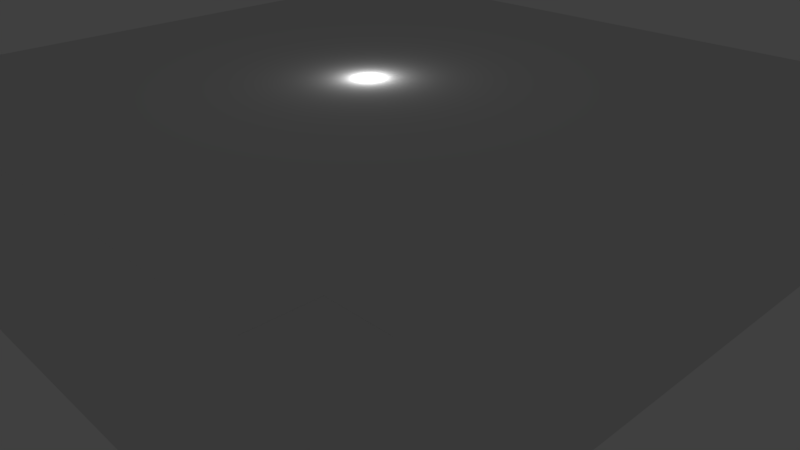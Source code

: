# Source: library_0001.blend  (saved by Blender 2.77.0; exported with 4.5.12 LTS)
import bpy
from mathutils import Matrix  # noqa: F401  (used for matrix-valued properties, if any)

bpy.ops.wm.read_factory_settings(use_empty=True)
scene = bpy.context.scene
scene.name = 'Scene'

# ---- collections
col_collection_1 = bpy.data.collections.new('Collection 1'); scene.collection.children.link(col_collection_1)

# ---- materials (node trees are filled in below, after node groups)
mat_wall = bpy.data.materials.new('wall')
mat_wall.alpha_threshold = 0.0
mat_wall.use_transparent_shadow = False
mat_wall.preview_render_type = 'CUBE'
mat_wall.roughness = 0.5
mat_wall.specular_intensity = 0.1
mat_wall.line_color = (0.0, 0.0, 0.0, 1.0)
mat_floor = bpy.data.materials.new('floor')
mat_floor.alpha_threshold = 0.0
mat_floor.use_transparent_shadow = False
mat_floor.roughness = 0.5
mat_floor.specular_intensity = 0.1
mat_roof = bpy.data.materials.new('roof')
mat_roof.alpha_threshold = 0.0
mat_roof.use_transparent_shadow = False
mat_roof.roughness = 0.5
mat_roof.specular_intensity = 0.0
mat_wood = bpy.data.materials.new('wood')
mat_wood.alpha_threshold = 0.0
mat_wood.use_transparent_shadow = False
mat_wood.roughness = 0.5
mat_wood.specular_intensity = 0.1
mat_lamp = bpy.data.materials.new('lamp')
mat_lamp.alpha_threshold = 0.0
mat_lamp.use_transparent_shadow = False
mat_lamp.roughness = 0.5

# ---- material node trees

# ---- world
world_world = bpy.data.worlds.new('World'); scene.world = world_world
world_world.color = (0.05088, 0.05088, 0.05088)
world_world.use_sun_shadow = False
world_world.sun_shadow_jitter_overblur = 0.0
world_world.cycles.sampling_method = 'MANUAL'

# ---- cameras
cam_camera = bpy.data.cameras.new('Camera')
cam_camera.clip_end = 100.0
cam_camera.lens = 35.0
cam_camera.sensor_width = 32.0
cam_camera.sensor_height = 18.0
cam_camera.ortho_scale = 7.314
cam_camera.dof.focus_distance = 0.0
cam_camera.dof.aperture_fstop = 128.0

# ---- lights
light_lamp = bpy.data.lights.new('Lamp', 'POINT')
light_lamp.transmission_factor = 0.0
light_lamp.cutoff_distance = 30.0
light_lamp.energy = 100.0
light_lamp.shadow_buffer_clip_start = 1.001
light_lamp.shadow_soft_size = 0.1
light_lamp.shadow_maximum_resolution = 0.006
light_lamp.use_absolute_resolution = True

# ---- meshes
me_cube_001 = bpy.data.meshes.new('Cube.001')
me_cube_001.from_pydata([(-1.0, -1.0, -1.0), (-1.0, -1.0, 1.0), (-1.0, 1.0, -1.0), (-1.0, 1.0, 1.0), (1.0, -1.0, -1.0), (1.0, -1.0, 1.0), (1.0, 1.0, -1.0), (1.0, 1.0, 1.0), (0.9977, -0.8342, 1.001), (0.9977, -0.8342, 0.9317), (0.9895, -0.8424, 0.9317), (0.9977, -0.9978, 0.9317), (0.8341, -0.8342, 1.001), (0.8341, -0.8342, 0.9317), (0.8341, -0.9978, 1.001), (0.8341, -0.9978, 0.9317), (0.9895, -0.9896, 0.9317), (0.8423, -0.9896, 0.9317), (0.8423, -0.8424, 0.9317), (0.8423, -0.9896, 0.9607), (0.8423, -0.8424, 0.9607), (0.9895, -0.9896, 0.9607), (0.9895, -0.8424, 0.9607), (0.8294, -0.8416, -0.9991), (1.0, -0.8416, 0.6031), (0.8294, -0.8537, -0.9991), (1.0, -0.8537, 0.6031), (0.8182, -0.8416, -0.9838), (0.9889, -0.8416, 0.6183), (0.8182, -0.8537, -0.9838), (0.9889, -0.8537, 0.6183), (0.8294, -0.9779, -0.9991), (1.0, -0.9779, 0.6031), (0.8294, -0.9899, -0.9991), (1.0, -0.9899, 0.6031), (0.8182, -0.9779, -0.9838), (0.9889, -0.9779, 0.6183), (0.8182, -0.9899, -0.9838), (0.9889, -0.9899, 0.6183), (0.8984, -0.8537, -0.3514), (0.8984, -0.9779, -0.3514), (0.8942, -0.8537, -0.3914), (0.8942, -0.9779, -0.3914), (0.8872, -0.8537, -0.3361), (0.8872, -0.9779, -0.3361), (0.8829, -0.8537, -0.3762), (0.8829, -0.9779, -0.3762), (0.9385, -0.8537, 0.02471), (0.9385, -0.9779, 0.02471), (0.9343, -0.8537, -0.01534), (0.9343, -0.9779, -0.01534), (0.9273, -0.8537, 0.03992), (0.9273, -0.9779, 0.03992), (0.923, -0.8537, -0.0001299), (0.923, -0.9779, -0.0001298), (0.8619, -0.8537, -0.6945), (0.8619, -0.9779, -0.6945), (0.8576, -0.8537, -0.7345), (0.8576, -0.9779, -0.7345), (0.8506, -0.8537, -0.6792), (0.8506, -0.9779, -0.6792), (0.8464, -0.8537, -0.7193), (0.8464, -0.9779, -0.7193), (-0.07214, -0.07214, 0.9532), (-0.07214, -0.07214, 1.0), (-0.07214, 0.07214, 0.9532), (-0.07214, 0.07214, 1.0), (0.07214, -0.07214, 0.9532), (0.07214, -0.07214, 1.0), (0.07214, 0.07214, 0.9532), (0.07214, 0.07214, 1.0)], [], [(1, 0, 2, 3), (3, 2, 6, 7), (7, 6, 4, 5), (5, 4, 0, 1), (0, 4, 6, 2), (5, 1, 3, 7), (13, 18, 17, 15), (16, 21, 22, 10), (15, 14, 12, 13), (13, 12, 8, 9), (11, 16, 10, 9), (15, 17, 16, 11), (9, 10, 18, 13), (20, 22, 21, 19), (18, 20, 19, 17), (17, 19, 21, 16), (10, 22, 20, 18), (24, 26, 25, 23), (26, 30, 29, 25), (30, 28, 27, 29), (28, 24, 23, 27), (52, 48, 47, 51), (50, 54, 53, 49), (32, 34, 33, 31), (34, 38, 37, 33), (38, 36, 35, 37), (36, 32, 31, 35), (54, 52, 51, 53), (48, 50, 49, 47), (40, 42, 41, 39), (42, 46, 45, 41), (46, 44, 43, 45), (44, 40, 39, 43), (58, 62, 61, 57), (60, 56, 55, 59), (62, 60, 59, 61), (56, 58, 57, 55), (64, 66, 65, 63), (66, 70, 69, 65), (70, 68, 67, 69), (68, 64, 63, 67), (63, 65, 69, 67)])
me_cube_001.polygons.foreach_set('material_index', [0, 0, 0, 0, 1, 2, 3, 3, 3, 3, 3, 3, 3, 3, 3, 3, 3, 3, 3, 3, 3, 3, 3, 3, 3, 3, 3, 3, 3, 3, 3, 3, 3, 3, 3, 3, 3, 3, 3, 3, 3, 4])
_uv = me_cube_001.uv_layers.new(name='UVMap')
_uv.uv.foreach_set('vector', [0.5, 0.667, 0.5, -1.333, 5.017, -1.333, 5.017, 0.667, 0.5, 0.667, 0.5, -1.333, 5.017, -1.333, 5.017, 0.667, 0.5, 0.667, 0.5, -1.333, -4.017, -1.333, -4.017, 0.667, 0.5, 0.667, 0.5, -1.333, -4.017, -1.333, -4.017, 0.667, 0.5, 0.5, 20.5, 0.5, 20.5, 20.5, 0.5, 20.5, 0.5, 0.5, -3.5, 0.5, -3.5, 4.5, 0.5, 4.5, 2.43, 1.127, 2.237, 1.177, -1.237, 1.177, -1.43, 1.127, -0.3999, 0.1773, -0.3999, 4.84e-05, 1.4, 4.767e-05, 1.4, 0.1773, -1.43, 1.127, -1.43, 0.7009, 2.43, 0.7009, 2.43, 1.127, -1.333, 1.084, -1.333, 0.6576, 2.333, 0.6576, 2.333, 1.084, -0.4999, 0.2273, -0.3999, 0.1773, 1.4, 0.1773, 1.5, 0.2273, -0.4999, 0.2273, -0.3999, 0.1773, 1.4, 0.1773, 1.5, 0.2273, 2.333, 1.084, 2.15, 1.134, -1.15, 1.134, -1.333, 1.084, 9.998e-05, 9.998e-05, 0.9999, 9.998e-05, 0.9999, 0.9999, 9.998e-05, 0.9999, 2.237, 1.177, 2.237, 1.354, -1.237, 1.354, -1.237, 1.177, -0.3999, 0.1773, -0.3999, 4.767e-05, 1.4, 4.767e-05, 1.4, 0.1773, 2.15, 1.134, 2.15, 1.311, -1.15, 1.311, -1.15, 1.134, 1.974, 1.192e-06, 1.974, 0.2423, -1.0, 0.2423, -1.0, -2.98e-08, 1.974, 0.4846, 2.0, 0.7423, -0.9743, 0.7423, -1.0, 0.4846, -1.0, 0.4846, -1.0, 0.2423, 1.974, 0.2423, 1.974, 0.4846, 2.0, 0.7423, 1.974, 1.0, -1.0, 1.0, -0.9743, 0.7423, 0.0, 0.5, 0.0, 0.4357, 1.0, 0.4357, 1.0, 0.5, 1.0, 0.5, 1.0, 0.5643, 0.0, 0.5643, 0.0, 0.5, 1.974, 2.444e-06, 1.974, 0.2423, -1.0, 0.2423, -1.0, -2.98e-08, 1.974, 0.4846, 2.0, 0.7423, -0.9743, 0.7423, -1.0, 0.4846, -1.0, 0.4846, -1.0, 0.2423, 1.974, 0.2423, 1.974, 0.4846, 2.0, 0.7423, 1.974, 1.0, -1.0, 1.0, -0.9743, 0.7423, 1.0, 0.5643, 1.0, 0.75, -2.98e-08, 0.75, 0.0, 0.5643, 0.0, 0.4357, 0.0, 0.25, 1.0, 0.25, 1.0, 0.4357, 4.768e-07, 0.6562, 5.364e-07, 0.4705, 1.0, 0.4705, 1.0, 0.6562, 9.239e-07, 0.9705, 4.47e-07, 0.9062, 1.0, 0.9062, 1.0, 0.9705, 4.47e-07, 0.9062, 0.0, 0.7205, 1.0, 0.7205, 1.0, 0.9062, 0.0, 0.7205, 4.768e-07, 0.6562, 1.0, 0.6562, 1.0, 0.7205, 1.0, 0.2401, 1.0, 0.3044, 0.0, 0.3044, 0.0, 0.2401, 0.0, 0.2401, 4.768e-07, 0.1759, 1.0, 0.1759, 1.0, 0.2401, 1.0, 0.3044, 1.0, 0.4901, -2.98e-08, 0.4901, 0.0, 0.3044, 4.768e-07, 0.1759, 4.768e-07, -0.009859, 1.0, -0.009859, 1.0, 0.1759, 0.0, 0.5915, 1.0, 0.5915, 1.0, 0.8415, 0.0, 0.8415, 0.0, 0.5915, 1.0, 0.5915, 1.0, 0.8415, 0.0, 0.8415, 0.0, 0.5915, 1.0, 0.5915, 1.0, 0.8415, 0.0, 0.8415, 0.0, 0.5915, 1.0, 0.5915, 1.0, 0.8415, 0.0, 0.8415, 0.0, 0.0, 0.0, 0.0, 0.0, 0.0, 0.0, 0.0])
me_cube_001.materials.append(mat_wall)
me_cube_001.materials.append(mat_floor)
me_cube_001.materials.append(mat_roof)
me_cube_001.materials.append(mat_wood)
me_cube_001.materials.append(mat_lamp)
me_cube_001.use_remesh_preserve_volume = False
me_cube_001.use_remesh_preserve_attributes = False
me_cube_001.use_mirror_vertex_groups = False
me_cube_001.update()

# ---- objects
ob_room = bpy.data.objects.new('room', me_cube_001)
ob_lamp = bpy.data.objects.new('Lamp', light_lamp)
ob_camera = bpy.data.objects.new('Camera', cam_camera)

# ---- transforms, parenting, visibility, modifiers, constraints
ob_room.location = (0.0, 0.0, 1.167)
ob_room.scale = (4.159, 4.159, 1.167)
ob_room.lineart.crease_threshold = 0.0
ob_lamp.location = (0.0, 0.0, 2.3)
ob_lamp.rotation_euler = (0.6503, 0.05522, 1.866)
ob_lamp.lock_rotations_4d = False
ob_lamp.empty_display_type = 'ARROWS'
ob_lamp.color = (0.0, 0.0, 0.0, 0.0)
ob_lamp.lineart.crease_threshold = 0.0
ob_camera.location = (7.481, -6.508, 5.344)
ob_camera.rotation_euler = (1.109, 0.01082, 0.8149)
ob_camera.lock_rotations_4d = False
ob_camera.empty_display_type = 'ARROWS'
ob_camera.color = (0.0, 0.0, 0.0, 0.0)
ob_camera.display_type = 'WIRE'
ob_camera.lineart.crease_threshold = 0.0

# ---- collection membership
col_collection_1.objects.link(ob_room)
col_collection_1.objects.link(ob_lamp)
col_collection_1.objects.link(ob_camera)

# ---- scene / render settings (as saved in the file)
scene.camera = ob_camera
scene.frame_start = 1; scene.frame_end = 250; scene.frame_set(1)
scene.render.engine = 'BLENDER_EEVEE_NEXT'
scene.render.resolution_percentage = 50
scene.render.dither_intensity = 0.0
scene.cycles.use_denoising = False
scene.cycles.samples = 128
scene.cycles.sampling_pattern = 'TABULATED_SOBOL'
scene.cycles.light_sampling_threshold = 0.0
scene.cycles.use_adaptive_sampling = False
scene.cycles.use_light_tree = False
scene.cycles.blur_glossy = 0.0
scene.cycles.sample_clamp_indirect = 0.0
scene.view_settings.view_transform = 'Standard'
bpy.context.view_layer.update()
